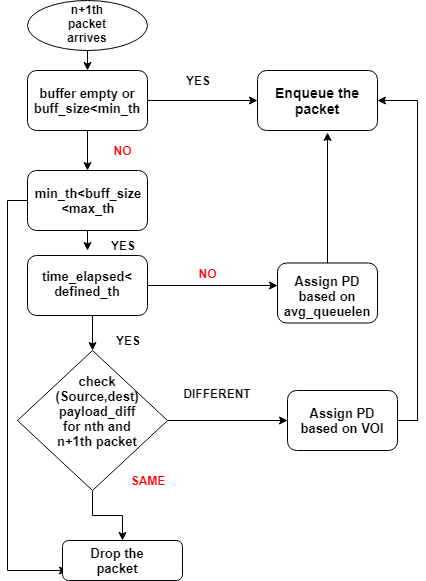

The diagram above was exported from draw.io. Its source (the exported page's mxGraphModel, read from the mxfile embedded in the PNG):
<mxGraphModel dx="870" dy="497" grid="1" gridSize="10" guides="1" tooltips="1" connect="1" arrows="1" fold="1" page="1" pageScale="1" pageWidth="850" pageHeight="1100" background="#ffffff" math="0" shadow="0">
  <root>
    <mxCell id="0" />
    <mxCell id="1" parent="0" />
    <mxCell id="12" style="edgeStyle=orthogonalEdgeStyle;rounded=0;html=1;exitX=0.5;exitY=1;entryX=0.5;entryY=0;jettySize=auto;orthogonalLoop=1;" parent="1" source="2" target="5" edge="1">
      <mxGeometry relative="1" as="geometry" />
    </mxCell>
    <mxCell id="2" value="" style="ellipse;whiteSpace=wrap;html=1;" parent="1" vertex="1">
      <mxGeometry x="330" y="20" width="120" height="50" as="geometry" />
    </mxCell>
    <mxCell id="18" style="edgeStyle=orthogonalEdgeStyle;rounded=0;html=1;exitX=1;exitY=0.5;entryX=0;entryY=0.5;jettySize=auto;orthogonalLoop=1;" parent="1" source="5" target="13" edge="1">
      <mxGeometry relative="1" as="geometry" />
    </mxCell>
    <mxCell id="25" style="edgeStyle=orthogonalEdgeStyle;rounded=0;html=1;exitX=0.5;exitY=1;entryX=0.5;entryY=0;jettySize=auto;orthogonalLoop=1;" parent="1" source="5" target="22" edge="1">
      <mxGeometry relative="1" as="geometry" />
    </mxCell>
    <mxCell id="5" value="" style="rounded=1;whiteSpace=wrap;html=1;" parent="1" vertex="1">
      <mxGeometry x="330" y="90" width="120" height="60" as="geometry" />
    </mxCell>
    <mxCell id="6" value="&lt;b&gt;&lt;font style=&quot;font-size: 13px&quot;&gt;buffer empty or buff_size&amp;lt;min_th&lt;/font&gt;&lt;/b&gt;" style="text;html=1;strokeColor=none;fillColor=none;align=center;verticalAlign=middle;whiteSpace=wrap;rounded=0;" parent="1" vertex="1">
      <mxGeometry x="340" y="100" width="100" height="40" as="geometry" />
    </mxCell>
    <mxCell id="13" value="" style="rounded=1;whiteSpace=wrap;html=1;" parent="1" vertex="1">
      <mxGeometry x="560" y="90" width="120" height="60" as="geometry" />
    </mxCell>
    <mxCell id="14" value="&lt;font style=&quot;font-size: 14px&quot;&gt;&lt;b&gt;Enqueue the packet &lt;/b&gt;&lt;/font&gt;" style="text;html=1;strokeColor=none;fillColor=none;align=center;verticalAlign=middle;whiteSpace=wrap;rounded=0;" parent="1" vertex="1">
      <mxGeometry x="570" y="100" width="100" height="40" as="geometry" />
    </mxCell>
    <mxCell id="21" value="&lt;b&gt;YES&lt;/b&gt;" style="text;html=1;strokeColor=none;fillColor=none;align=center;verticalAlign=middle;whiteSpace=wrap;rounded=0;" parent="1" vertex="1">
      <mxGeometry x="480" y="90" width="40" height="20" as="geometry" />
    </mxCell>
    <mxCell id="43" style="edgeStyle=orthogonalEdgeStyle;rounded=0;html=1;exitX=0.5;exitY=1;entryX=0.5;entryY=0;jettySize=auto;orthogonalLoop=1;" parent="1" source="22" edge="1">
      <mxGeometry relative="1" as="geometry">
        <mxPoint x="390" y="270" as="targetPoint" />
      </mxGeometry>
    </mxCell>
    <mxCell id="86" style="edgeStyle=orthogonalEdgeStyle;rounded=0;html=1;exitX=0;exitY=0.5;entryX=0;entryY=0.75;jettySize=auto;orthogonalLoop=1;" parent="1" source="22" target="59" edge="1">
      <mxGeometry relative="1" as="geometry" />
    </mxCell>
    <mxCell id="22" value="" style="rounded=1;whiteSpace=wrap;html=1;" parent="1" vertex="1">
      <mxGeometry x="330" y="190" width="120" height="60" as="geometry" />
    </mxCell>
    <mxCell id="27" value="&lt;div style=&quot;font-size: 13px&quot;&gt;&lt;b&gt;&lt;font style=&quot;font-size: 13px&quot;&gt;min_th&amp;lt;buff_size&lt;/font&gt;&lt;/b&gt;&lt;/div&gt;&lt;div style=&quot;font-size: 13px&quot;&gt;&lt;b&gt;&lt;font style=&quot;font-size: 13px&quot;&gt;&amp;lt;max_th&lt;/font&gt;&lt;/b&gt;&lt;br&gt;&lt;/div&gt;" style="text;html=1;strokeColor=none;fillColor=none;align=center;verticalAlign=middle;whiteSpace=wrap;rounded=0;" parent="1" vertex="1">
      <mxGeometry x="330" y="190" width="120" height="60" as="geometry" />
    </mxCell>
    <mxCell id="28" value="&lt;b&gt;&lt;font color=&quot;#ff0000&quot;&gt;NO&lt;/font&gt;&lt;/b&gt;" style="text;html=1;strokeColor=none;fillColor=none;align=center;verticalAlign=middle;whiteSpace=wrap;rounded=0;" parent="1" vertex="1">
      <mxGeometry x="405" y="160" width="40" height="20" as="geometry" />
    </mxCell>
    <mxCell id="61" style="edgeStyle=orthogonalEdgeStyle;rounded=0;html=1;exitX=1;exitY=0.5;entryX=0.5;entryY=0;jettySize=auto;orthogonalLoop=1;" parent="1" source="45" target="58" edge="1">
      <mxGeometry relative="1" as="geometry" />
    </mxCell>
    <mxCell id="118" style="edgeStyle=orthogonalEdgeStyle;rounded=0;html=1;exitX=0.5;exitY=0;entryX=0;entryY=0.5;jettySize=auto;orthogonalLoop=1;" edge="1" parent="1" source="45" target="65">
      <mxGeometry relative="1" as="geometry" />
    </mxCell>
    <mxCell id="45" value="" style="rhombus;whiteSpace=wrap;html=1;direction=south;" parent="1" vertex="1">
      <mxGeometry x="320" y="370" width="150" height="140" as="geometry" />
    </mxCell>
    <mxCell id="87" style="edgeStyle=orthogonalEdgeStyle;rounded=0;html=1;exitX=0.5;exitY=1;entryX=0;entryY=0.5;jettySize=auto;orthogonalLoop=1;" parent="1" source="52" target="45" edge="1">
      <mxGeometry relative="1" as="geometry" />
    </mxCell>
    <mxCell id="93" style="edgeStyle=orthogonalEdgeStyle;rounded=0;html=1;exitX=1;exitY=0.5;jettySize=auto;orthogonalLoop=1;" parent="1" source="52" edge="1">
      <mxGeometry relative="1" as="geometry">
        <mxPoint x="580" y="305" as="targetPoint" />
      </mxGeometry>
    </mxCell>
    <mxCell id="52" value="" style="rounded=1;whiteSpace=wrap;html=1;" parent="1" vertex="1">
      <mxGeometry x="330" y="275" width="120" height="60" as="geometry" />
    </mxCell>
    <mxCell id="57" value="&lt;div style=&quot;font-size: 13px&quot;&gt;&lt;b&gt;&lt;font style=&quot;font-size: 13px&quot;&gt;time_elapsed&amp;lt;&lt;/font&gt;&lt;/b&gt;&lt;/div&gt;&lt;div style=&quot;font-size: 13px&quot;&gt;&lt;b&gt;&lt;font style=&quot;font-size: 13px&quot;&gt;defined_th&lt;/font&gt;&lt;/b&gt;&lt;br&gt;&lt;/div&gt;" style="text;html=1;strokeColor=none;fillColor=none;align=center;verticalAlign=middle;whiteSpace=wrap;rounded=0;" parent="1" vertex="1">
      <mxGeometry x="340" y="285" width="100" height="35" as="geometry" />
    </mxCell>
    <mxCell id="58" value="" style="rounded=1;whiteSpace=wrap;html=1;" parent="1" vertex="1">
      <mxGeometry x="365" y="560" width="120" height="40" as="geometry" />
    </mxCell>
    <mxCell id="59" value="&lt;font size=&quot;1&quot;&gt;&lt;b style=&quot;font-size: 13px&quot;&gt;Drop the packet&lt;/b&gt;&lt;/font&gt;" style="text;html=1;strokeColor=none;fillColor=none;align=center;verticalAlign=middle;whiteSpace=wrap;rounded=0;" parent="1" vertex="1">
      <mxGeometry x="370" y="560" width="100" height="40" as="geometry" />
    </mxCell>
    <mxCell id="62" value="&lt;b&gt;&lt;font color=&quot;#ff0000&quot;&gt;SAME &lt;/font&gt;&lt;/b&gt;" style="text;html=1;strokeColor=none;fillColor=none;align=center;verticalAlign=middle;whiteSpace=wrap;rounded=0;" parent="1" vertex="1">
      <mxGeometry x="430" y="490" width="40" height="20" as="geometry" />
    </mxCell>
    <mxCell id="64" value="&lt;b&gt;YES&lt;/b&gt;" style="text;html=1;strokeColor=none;fillColor=none;align=center;verticalAlign=middle;whiteSpace=wrap;rounded=0;" parent="1" vertex="1">
      <mxGeometry x="410" y="350" width="40" height="20" as="geometry" />
    </mxCell>
    <mxCell id="109" style="edgeStyle=orthogonalEdgeStyle;rounded=0;html=1;exitX=1;exitY=0.5;jettySize=auto;orthogonalLoop=1;entryX=1;entryY=0.5;" parent="1" source="65" target="13" edge="1">
      <mxGeometry relative="1" as="geometry">
        <mxPoint x="730" y="110" as="targetPoint" />
      </mxGeometry>
    </mxCell>
    <mxCell id="65" value="" style="rounded=1;whiteSpace=wrap;html=1;" parent="1" vertex="1">
      <mxGeometry x="590" y="410" width="110" height="60" as="geometry" />
    </mxCell>
    <mxCell id="66" value="&lt;b&gt;&lt;font style=&quot;font-size: 13px&quot;&gt;Assign PD based on VOI&lt;/font&gt;&lt;/b&gt;" style="text;html=1;strokeColor=none;fillColor=none;align=center;verticalAlign=middle;whiteSpace=wrap;rounded=0;" parent="1" vertex="1">
      <mxGeometry x="600" y="417.5" width="90" height="45" as="geometry" />
    </mxCell>
    <mxCell id="69" value="&lt;b&gt;DIFFERENT&lt;/b&gt;" style="text;html=1;strokeColor=none;fillColor=none;align=center;verticalAlign=middle;whiteSpace=wrap;rounded=0;" parent="1" vertex="1">
      <mxGeometry x="490" y="403" width="60" height="20" as="geometry" />
    </mxCell>
    <mxCell id="73" value="&lt;div style=&quot;font-size: 13px&quot;&gt;&lt;b&gt;&lt;font style=&quot;font-size: 13px&quot;&gt;check&lt;/font&gt;&lt;/b&gt;&lt;/div&gt;&lt;div style=&quot;font-size: 13px&quot;&gt;&lt;b&gt;&lt;font style=&quot;font-size: 13px&quot;&gt;(Source,dest)&lt;/font&gt;&lt;/b&gt;&lt;/div&gt;&lt;div style=&quot;font-size: 13px&quot;&gt;&lt;b&gt;&lt;font style=&quot;font-size: 13px&quot;&gt;payload_diff&lt;/font&gt;&lt;/b&gt;&lt;/div&gt;&lt;div style=&quot;font-size: 13px&quot;&gt;&lt;b&gt;&lt;font style=&quot;font-size: 13px&quot;&gt;for nth and n+1th packet&lt;/font&gt;&lt;/b&gt;&lt;br&gt;&lt;/div&gt;" style="text;html=1;strokeColor=none;fillColor=none;align=center;verticalAlign=middle;whiteSpace=wrap;rounded=0;" parent="1" vertex="1">
      <mxGeometry x="380" y="420" width="40" height="20" as="geometry" />
    </mxCell>
    <mxCell id="83" value="&lt;b&gt;YES&lt;/b&gt;" style="text;html=1;strokeColor=none;fillColor=none;align=center;verticalAlign=middle;whiteSpace=wrap;rounded=0;" parent="1" vertex="1">
      <mxGeometry x="405" y="255" width="40" height="20" as="geometry" />
    </mxCell>
    <mxCell id="110" style="edgeStyle=orthogonalEdgeStyle;rounded=0;html=1;exitX=0.5;exitY=0;entryX=0.583;entryY=1.033;entryPerimeter=0;jettySize=auto;orthogonalLoop=1;" parent="1" source="90" target="13" edge="1">
      <mxGeometry relative="1" as="geometry" />
    </mxCell>
    <mxCell id="90" value="" style="rounded=1;whiteSpace=wrap;html=1;" parent="1" vertex="1">
      <mxGeometry x="580" y="282.5" width="100" height="60" as="geometry" />
    </mxCell>
    <mxCell id="91" value="&lt;font style=&quot;font-size: 13px&quot;&gt;&lt;b&gt;Assign PD based on avg_queuelen&lt;/b&gt;&lt;/font&gt;" style="text;html=1;strokeColor=none;fillColor=none;align=center;verticalAlign=middle;whiteSpace=wrap;rounded=0;" parent="1" vertex="1">
      <mxGeometry x="590" y="287.5" width="80" height="55" as="geometry" />
    </mxCell>
    <mxCell id="111" value="&lt;b&gt;n+1th packet arrives&lt;/b&gt;" style="text;html=1;strokeColor=none;fillColor=none;align=center;verticalAlign=middle;whiteSpace=wrap;rounded=0;" parent="1" vertex="1">
      <mxGeometry x="360" y="25" width="60" height="35" as="geometry" />
    </mxCell>
    <mxCell id="112" value="&lt;b&gt;&lt;font color=&quot;#ff0000&quot;&gt;NO&lt;/font&gt;&lt;/b&gt;" style="text;html=1;strokeColor=none;fillColor=none;align=center;verticalAlign=middle;whiteSpace=wrap;rounded=0;" parent="1" vertex="1">
      <mxGeometry x="490" y="282.5" width="40" height="20" as="geometry" />
    </mxCell>
  </root>
</mxGraphModel>